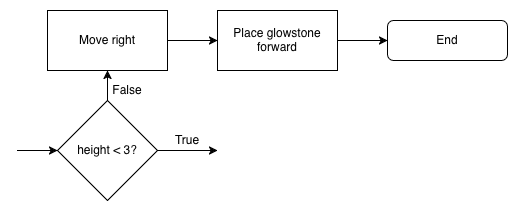

The diagram above was exported from draw.io. Its source (the exported page's mxGraphModel, read from the mxfile embedded in the PNG):
<mxGraphModel dx="1631" dy="2832" grid="1" gridSize="10" guides="1" tooltips="1" connect="1" arrows="1" fold="1" page="1" pageScale="1" pageWidth="1169" pageHeight="1654" math="0" shadow="0">
  <root>
    <mxCell id="0" />
    <mxCell id="1" parent="0" />
    <mxCell id="AyCKWu8tLK77IthemMrv-4" value="" style="edgeStyle=orthogonalEdgeStyle;rounded=0;orthogonalLoop=1;jettySize=auto;html=1;" parent="1" target="aUdK-weDcSJMLyJkkqj2-6" edge="1">
      <mxGeometry relative="1" as="geometry">
        <mxPoint x="960" y="90" as="sourcePoint" />
      </mxGeometry>
    </mxCell>
    <mxCell id="AyCKWu8tLK77IthemMrv-3" value="" style="edgeStyle=orthogonalEdgeStyle;rounded=0;orthogonalLoop=1;jettySize=auto;html=1;" parent="1" source="aUdK-weDcSJMLyJkkqj2-6" edge="1">
      <mxGeometry relative="1" as="geometry">
        <mxPoint x="1160" y="90" as="targetPoint" />
      </mxGeometry>
    </mxCell>
    <mxCell id="Q_IZhB1t8wolz3AC1BhN-2" value="" style="edgeStyle=orthogonalEdgeStyle;rounded=0;orthogonalLoop=1;jettySize=auto;html=1;" edge="1" parent="1" source="aUdK-weDcSJMLyJkkqj2-6" target="aUdK-weDcSJMLyJkkqj2-46">
      <mxGeometry relative="1" as="geometry" />
    </mxCell>
    <mxCell id="aUdK-weDcSJMLyJkkqj2-6" value="height &amp;lt; 3?" style="rhombus;whiteSpace=wrap;html=1;" parent="1" vertex="1">
      <mxGeometry x="1000" y="40" width="100" height="100" as="geometry" />
    </mxCell>
    <mxCell id="aUdK-weDcSJMLyJkkqj2-31" value="End" style="rounded=1;whiteSpace=wrap;html=1;" parent="1" vertex="1">
      <mxGeometry x="1330" y="-40" width="120" height="40" as="geometry" />
    </mxCell>
    <mxCell id="aUdK-weDcSJMLyJkkqj2-35" value="False" style="text;html=1;strokeColor=none;fillColor=none;align=center;verticalAlign=middle;whiteSpace=wrap;rounded=0;" parent="1" vertex="1">
      <mxGeometry x="1050" y="20" width="40" height="20" as="geometry" />
    </mxCell>
    <mxCell id="aUdK-weDcSJMLyJkkqj2-40" style="edgeStyle=orthogonalEdgeStyle;rounded=0;orthogonalLoop=1;jettySize=auto;html=1;exitX=0.5;exitY=1;exitDx=0;exitDy=0;" parent="1" source="aUdK-weDcSJMLyJkkqj2-35" target="aUdK-weDcSJMLyJkkqj2-35" edge="1">
      <mxGeometry relative="1" as="geometry" />
    </mxCell>
    <mxCell id="Q_IZhB1t8wolz3AC1BhN-3" value="" style="edgeStyle=orthogonalEdgeStyle;rounded=0;orthogonalLoop=1;jettySize=auto;html=1;" edge="1" parent="1" source="aUdK-weDcSJMLyJkkqj2-46" target="aUdK-weDcSJMLyJkkqj2-47">
      <mxGeometry relative="1" as="geometry" />
    </mxCell>
    <mxCell id="aUdK-weDcSJMLyJkkqj2-46" value="Move right" style="rounded=0;whiteSpace=wrap;html=1;" parent="1" vertex="1">
      <mxGeometry x="990" y="-50" width="120" height="60" as="geometry" />
    </mxCell>
    <mxCell id="Q_IZhB1t8wolz3AC1BhN-4" value="" style="edgeStyle=orthogonalEdgeStyle;rounded=0;orthogonalLoop=1;jettySize=auto;html=1;" edge="1" parent="1" source="aUdK-weDcSJMLyJkkqj2-47" target="aUdK-weDcSJMLyJkkqj2-31">
      <mxGeometry relative="1" as="geometry" />
    </mxCell>
    <mxCell id="aUdK-weDcSJMLyJkkqj2-47" value="Place glowstone forward" style="rounded=0;whiteSpace=wrap;html=1;" parent="1" vertex="1">
      <mxGeometry x="1160" y="-50" width="120" height="60" as="geometry" />
    </mxCell>
    <mxCell id="aUdK-weDcSJMLyJkkqj2-54" value="True&lt;span style=&quot;color: rgba(0 , 0 , 0 , 0) ; font-family: monospace ; font-size: 0px&quot;&gt;%3CmxGraphModel%3E%3Croot%3E%3CmxCell%20id%3D%220%22%2F%3E%3CmxCell%20id%3D%221%22%20parent%3D%220%22%2F%3E%3CmxCell%20id%3D%222%22%20value%3D%22False%22%20style%3D%22text%3Bhtml%3D1%3BstrokeColor%3Dnone%3BfillColor%3Dnone%3Balign%3Dcenter%3BverticalAlign%3Dmiddle%3BwhiteSpace%3Dwrap%3Brounded%3D0%3B%22%20vertex%3D%221%22%20parent%3D%221%22%3E%3CmxGeometry%20x%3D%22260%22%20y%3D%22440%22%20width%3D%2240%22%20height%3D%2220%22%20as%3D%22geometry%22%2F%3E%3C%2FmxCell%3E%3C%2Froot%3E%3C%2FmxGraphModel%3E&lt;/span&gt;" style="text;html=1;strokeColor=none;fillColor=none;align=center;verticalAlign=middle;whiteSpace=wrap;rounded=0;" parent="1" vertex="1">
      <mxGeometry x="1110" y="70" width="40" height="20" as="geometry" />
    </mxCell>
  </root>
</mxGraphModel>